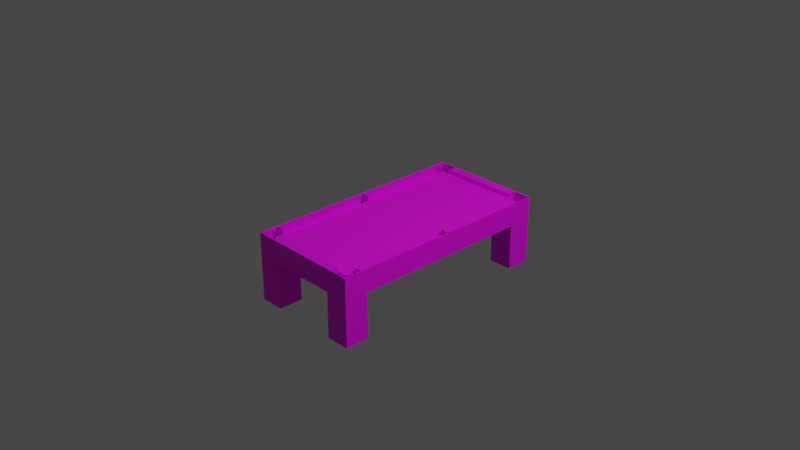 # Source: pool.blend  (saved by Blender 2.93.21; exported with 4.5.12 LTS)
import bpy
from mathutils import Matrix  # noqa: F401  (used for matrix-valued properties, if any)

bpy.ops.wm.read_factory_settings(use_empty=True)
scene = bpy.context.scene
scene.name = 'Scene'

# ---- collections
col_collection = bpy.data.collections.new('Collection'); scene.collection.children.link(col_collection)

# ---- images (referenced by path relative to the original .blend; pixels are not part of the script)
import os
ASSET_DIR = os.environ.get("B2B_ASSET_DIR", "")  # directory of the original .blend (textures are referenced by path, not embedded)
HERE = os.path.dirname(os.path.abspath(__file__))  # packed textures are extracted next to this script under _unpacked/

def load_image(name, relpath, width, height, colorspace="sRGB"):
    """Load a texture the original file referenced (path relative to the .blend, or extracted next to this script)."""
    p = next((c for c in (os.path.join(HERE, relpath), os.path.join(ASSET_DIR, relpath)) if relpath and os.path.exists(c)), "")
    if p:
        img = bpy.data.images.load(p, check_existing=True)
        img.name = name
    else:  # same state as the original file: an image datablock whose file is absent (Cycles renders it pink)
        img = bpy.data.images.new(name, width, height)
        img.source = "FILE"
        img.filepath = "//" + (relpath or name)
    img.colorspace_settings.name = colorspace
    return img
img_wood_png = load_image('wood.png', 'wood.png', 1024, 1024, 'sRGB')
img_green_png = load_image('green.png', 'green.png', 1024, 1024, 'sRGB')

# ---- materials (node trees are filled in below, after node groups)
mat_material = bpy.data.materials.new('Material')
mat_material.alpha_threshold = 0.0
mat_material.use_transparent_shadow = False
mat_material.line_color = (0.0, 0.0, 0.0, 1.0)
mat_material_002 = bpy.data.materials.new('Material.002')
mat_material_002.use_transparent_shadow = False

# ---- material node trees
mat_material.use_nodes = True; mat_material.node_tree.nodes.clear()
_N = mat_material.node_tree.nodes; _L = mat_material.node_tree.links
n0 = _N.new('ShaderNodeOutputMaterial'); n0.name = 'Material Output'; n0.location = (300, 300)
n1 = _N.new('ShaderNodeBsdfPrincipled'); n1.name = 'Principled BSDF'; n1.location = (10, 300)
n1.distribution = 'GGX'
n1.subsurface_method = 'BURLEY'
n1.inputs[2].default_value = 0.5044
n1.inputs[3].default_value = 1.45
n1.inputs[13].default_value = 0.3232
n1.inputs[27].default_value = (0.0, 0.0, 0.0, 1.0)
n1.inputs[28].default_value = 1.0
n2 = _N.new('ShaderNodeRGB'); n2.name = 'RGB'; n2.location = (-508, 278)
n2.outputs[0].default_value = (0.5, 0.1847, 0.03699, 1.0)
n3 = _N.new('ShaderNodeTexImage'); n3.name = 'Image Texture'; n3.location = (-458, -9)
n3.image = img_wood_png
_L.new(n1.outputs[0], n0.inputs[0])
_L.new(n3.outputs[0], n1.inputs[0])
n0.is_active_output = True
mat_material_002.use_nodes = True; mat_material_002.node_tree.nodes.clear()
_N = mat_material_002.node_tree.nodes; _L = mat_material_002.node_tree.links
n0 = _N.new('ShaderNodeBsdfPrincipled'); n0.name = 'Principled BSDF'; n0.location = (10, 300)
n0.distribution = 'GGX'
n0.subsurface_method = 'BURLEY'
n0.inputs[3].default_value = 1.45
n0.inputs[27].default_value = (0.0, 0.0, 0.0, 1.0)
n0.inputs[28].default_value = 1.0
n1 = _N.new('ShaderNodeOutputMaterial'); n1.name = 'Material Output'; n1.location = (300, 300)
n2 = _N.new('ShaderNodeTexImage'); n2.name = 'Image Texture'; n2.location = (-280, 279)
n2.image = img_green_png
_L.new(n0.outputs[0], n1.inputs[0])
_L.new(n2.outputs[0], n0.inputs[0])
n1.is_active_output = True

# ---- world
world_world = bpy.data.worlds.new('World'); scene.world = world_world
world_world.use_nodes = True; world_world.node_tree.nodes.clear()
_N = world_world.node_tree.nodes; _L = world_world.node_tree.links
n0 = _N.new('ShaderNodeOutputWorld'); n0.name = 'World Output'; n0.location = (300, 300)
n1 = _N.new('ShaderNodeBackground'); n1.name = 'Background'; n1.location = (10, 300)
n1.inputs[0].default_value = (0.05088, 0.05088, 0.05088, 1.0)
_L.new(n1.outputs[0], n0.inputs[0])
n0.is_active_output = True
world_world.color = (0.05088, 0.05088, 0.05088)
world_world.use_sun_shadow = False
world_world.sun_shadow_jitter_overblur = 0.0

# ---- cameras
cam_camera = bpy.data.cameras.new('Camera')
cam_camera.clip_end = 100.0
cam_camera.ortho_scale = 7.314

# ---- lights
light_light = bpy.data.lights.new('Light', 'POINT')
light_light.transmission_factor = 0.0
light_light.energy = 1000.0
light_light.shadow_soft_size = 0.1
light_light.shadow_maximum_resolution = 0.006
light_light.use_absolute_resolution = True

# ---- meshes
me_cube = bpy.data.meshes.new('Cube')
me_cube.from_pydata([(1.0, 1.0, 1.0), (1.0, 1.0, -1.0), (1.0, -1.0, 1.0), (1.0, -1.0, -1.0), (1.0, -1.0, 1.5), (1.0, 1.0, 1.5), (1.0, 0.8425, 1.5), (0.9213, -1.0, 1.0), (0.9213, -1.0, 1.5), (0.9921, 0.9843, 1.5), (1.0, -0.8425, 1.0), (1.0, -0.8425, 1.5), (0.04724, 0.8425, 1.0), (0.04724, 0.8425, 1.5), (0.04724, 1.0, 1.5), (0.04724, -0.8425, 1.0), (0.04724, -0.9088, 1.0), (0.04724, -0.9843, 1.0), (0.003082, -0.9843, 1.0), (0.04724, -0.9843, 1.5), (0.04724, -0.8425, 1.5), (1.0, -0.8425, 1.5), (0.04724, -0.8425, 1.5), (0.04724, -0.9843, 1.5), (0.04724, -0.8425, 1.5), (1.0, -0.8425, 1.5), (0.9921, 0.8425, 1.5), (1.0, 0.9843, 1.5), (0.9921, 0.8425, 1.5), (0.9213, 0.9843, 1.5), (0.9921, 0.9843, 1.5), (0.9213, 0.9843, 1.0), (0.9921, 0.9843, 1.0), (0.9921, 0.8425, 1.5), (-1.841e-08, -0.8425, 1.0), (0.8425, 0.8425, 1.0), (0.8425, 0.8425, 1.5), (0.9921, 0.8425, 1.5), (2.448e-08, 0.9843, 1.0), (0.9921, 0.8425, 1.5), (1.841e-08, 0.8425, 1.0), (0.9921, 0.8425, 1.5), (0.9213, 0.8425, 1.0), (0.9921, 0.685, 1.5), (0.9213, 0.685, 1.5), (0.9921, 0.685, 1.0), (0.9213, 0.685, 1.0), (0.8425, 0.8425, 1.5), (0.8425, 0.9843, 1.5), (0.8425, 0.8425, 1.0), (0.8425, 0.9843, 1.0), (0.9921, 0.685, 1.5), (0.9213, 0.685, 1.5), (0.9921, 0.685, 1.0), (0.9213, 0.685, 1.0), (0.9921, -0.685, 1.5), (0.9213, -0.685, 1.5), (0.9921, -0.685, 1.0), (0.9213, -0.685, 1.0), (0.9921, -0.685, 1.5), (0.9213, -0.685, 1.5), (0.9921, -0.685, 1.0), (0.9213, -0.685, 1.0), (0.9921, -0.685, 1.5), (0.9213, -0.685, 1.5), (0.9921, -0.685, 1.0), (0.9213, -0.685, 1.0), (0.9921, -0.9843, 1.5), (0.9213, -0.9843, 1.5), (0.9921, -0.9843, 1.0), (0.9213, -0.9843, 1.0), (0.9213, -0.8425, 1.0), (0.9213, -0.9843, 1.0), (0.9213, -0.9843, 1.5), (0.9213, -0.8425, 1.0), (0.8425, -0.9843, 1.0), (0.8425, -0.9843, 1.5), (0.8425, -0.8425, 1.0), (0.8425, -0.8425, 1.5), (2.187e-08, 1.0, -1.0), (2.187e-08, 1.0, 1.0), (1.709e-08, 1.0, 1.5), (2.448e-08, 0.9843, 1.5), (2.268e-08, 1.0, 1.0), (0.04724, 0.9843, 1.5), (0.04724, 1.0, 1.0), (0.04724, 0.9843, 1.0), (0.8425, 0.8425, 1.5), (0.8425, 0.9843, 1.5), (0.8425, 0.8425, 1.5), (0.8425, 0.9843, 1.5), (2.448e-08, 0.9843, 1.0), (0.04724, 0.9843, 1.0), (-1.863e-08, -1.0, 1.0), (-1.863e-08, -1.0, 1.5), (-2.142e-08, -0.9843, 1.0), (-2.142e-08, -0.9843, 1.5), (0.9921, -1.0, 1.5), (0.9921, 0.9843, 1.5), (0.8425, -0.8425, 1.5), (-2.235e-08, -1.0, 1.0), (-2.235e-08, -1.0, -1.0), (-1.841e-08, -0.8425, 1.0), (0.8425, 0.8425, 1.0), (1.0, 0.5827, -1.0), (0.5, -1.0, -1.0), (0.7874, 1.0, -1.0), (0.7874, 0.5827, -1.0), (1.0, -1.0, -1.0), (1.0, -1.0, -1.0), (0.7874, 1.0, -1.0), (1.0, 1.0, -1.0), (1.0, 0.5827, -1.0), (0.7874, 0.5827, -1.0), (1.0, -0.2087, -1.0), (0.25, -1.0, -1.0), (0.75, -1.0, -1.0), (0.3937, 1.0, -1.0), (0.7874, 0.7913, -1.0), (0.8937, 0.5827, -1.0), (0.7874, 1.0, -1.0), (1.0, 1.0, -1.0), (1.0, 0.5827, -1.0), (0.7874, 0.5827, -1.0), (1.0, 0.5827, -1.0), (1.0, -1.0, -1.0), (1.0, -1.0, -1.0), (0.7874, -1.0, -1.0), (1.0, -0.5827, -1.0), (0.7874, -0.5827, -1.0), (0.7874, -1.0, -6.0), (1.0, -1.0, -6.0), (0.7874, -0.5827, -6.0), (1.0, -0.5827, -6.0), (0.7874, 1.0, -6.0), (1.0, 1.0, -6.0), (1.0, 0.5827, -6.0), (0.7874, 0.5827, -6.0), (-1.0, 1.0, 1.0), (-1.0, 1.0, -1.0), (-1.0, -1.0, 1.0), (-1.0, -1.0, -1.0), (-1.0, -1.0, 1.5), (-1.0, 1.0, 1.5), (-1.0, 0.8425, 1.5), (-0.9213, -1.0, 1.0), (-0.9213, -1.0, 1.5), (-0.9921, 0.9843, 1.5), (-1.0, -0.8425, 1.0), (-1.0, -0.8425, 1.5), (-0.04724, 0.8425, 1.0), (-0.04724, 0.8425, 1.5), (-0.04724, 1.0, 1.5), (-0.04724, -0.8425, 1.0), (-0.04724, -0.9088, 1.0), (-0.04724, -0.9843, 1.0), (-0.003082, -0.9843, 1.0), (-0.04724, -0.9843, 1.5), (-0.04724, -0.8425, 1.5), (-1.0, -0.8425, 1.5), (-0.04724, -0.8425, 1.5), (-0.04724, -0.9843, 1.5), (-0.04724, -0.8425, 1.5), (-1.0, -0.8425, 1.5), (-0.9921, 0.8425, 1.5), (-1.0, 0.9843, 1.5), (-0.9921, 0.8425, 1.5), (-0.9213, 0.9843, 1.5), (-0.9921, 0.9843, 1.5), (-0.9213, 0.9843, 1.0), (-0.9921, 0.9843, 1.0), (-0.9921, 0.8425, 1.5), (-1.841e-08, -0.8425, 1.0), (-0.8425, 0.8425, 1.0), (-0.8425, 0.8425, 1.5), (-0.9921, 0.8425, 1.5), (1.854e-08, 0.9843, 1.0), (-0.9921, 0.8425, 1.5), (1.841e-08, 0.8425, 1.0), (-0.9921, 0.8425, 1.5), (-0.9213, 0.8425, 1.0), (-0.9921, 0.685, 1.5), (-0.9213, 0.685, 1.5), (-0.9921, 0.685, 1.0), (-0.9213, 0.685, 1.0), (-0.8425, 0.8425, 1.5), (-0.8425, 0.9843, 1.5), (-0.8425, 0.8425, 1.0), (-0.8425, 0.9843, 1.0), (-0.9921, 0.685, 1.5), (-0.9213, 0.685, 1.5), (-0.9921, 0.685, 1.0), (-0.9213, 0.685, 1.0), (-0.9921, -0.685, 1.5), (-0.9213, -0.685, 1.5), (-0.9921, -0.685, 1.0), (-0.9213, -0.685, 1.0), (-0.9921, -0.685, 1.5), (-0.9213, -0.685, 1.5), (-0.9921, -0.685, 1.0), (-0.9213, -0.685, 1.0), (-0.9921, -0.685, 1.5), (-0.9213, -0.685, 1.5), (-0.9921, -0.685, 1.0), (-0.9213, -0.685, 1.0), (-0.9921, -0.9843, 1.5), (-0.9213, -0.9843, 1.5), (-0.9921, -0.9843, 1.0), (-0.9213, -0.9843, 1.0), (-0.9213, -0.8425, 1.0), (-0.9213, -0.9843, 1.0), (-0.9213, -0.9843, 1.5), (-0.9213, -0.8425, 1.0), (-0.8425, -0.9843, 1.0), (-0.8425, -0.9843, 1.5), (-0.8425, -0.8425, 1.0), (-0.8425, -0.8425, 1.5), (2.184e-08, 1.0, -1.0), (2.184e-08, 1.0, 1.0), (2.662e-08, 1.0, 1.5), (1.854e-08, 0.9843, 1.5), (2.103e-08, 1.0, 1.0), (-0.04724, 0.9843, 1.5), (-0.04724, 1.0, 1.0), (-0.04724, 0.9843, 1.0), (-0.8425, 0.8425, 1.5), (-0.8425, 0.9843, 1.5), (-0.8425, 0.8425, 1.5), (-0.8425, 0.9843, 1.5), (1.854e-08, 0.9843, 1.0), (-0.04724, 0.9843, 1.0), (-2.508e-08, -1.0, 1.0), (-2.508e-08, -1.0, 1.5), (-2.16e-08, -0.9843, 1.0), (-2.16e-08, -0.9843, 1.5), (-0.9921, -1.0, 1.5), (-0.9921, 0.9843, 1.5), (-0.8425, -0.8425, 1.5), (-2.136e-08, -1.0, 1.0), (-2.136e-08, -1.0, -1.0), (-1.841e-08, -0.8425, 1.0), (-0.8425, 0.8425, 1.0), (-1.0, 0.5827, -1.0), (-0.5, -1.0, -1.0), (-0.7874, 1.0, -1.0), (-0.7874, 0.5827, -1.0), (-1.0, -1.0, -1.0), (-1.0, -1.0, -1.0), (-0.7874, 1.0, -1.0), (-1.0, 1.0, -1.0), (-1.0, 0.5827, -1.0), (-0.7874, 0.5827, -1.0), (-1.0, -0.2087, -1.0), (-0.25, -1.0, -1.0), (-0.75, -1.0, -1.0), (-0.3937, 1.0, -1.0), (-0.7874, 0.7913, -1.0), (-0.8937, 0.5827, -1.0), (-0.7874, 1.0, -1.0), (-1.0, 1.0, -1.0), (-1.0, 0.5827, -1.0), (-0.7874, 0.5827, -1.0), (-1.0, 0.5827, -1.0), (-1.0, -1.0, -1.0), (-1.0, -1.0, -1.0), (-0.7874, -1.0, -1.0), (-1.0, -0.5827, -1.0), (-0.7874, -0.5827, -1.0), (-0.7874, -1.0, -6.0), (-1.0, -1.0, -6.0), (-0.7874, -0.5827, -6.0), (-1.0, -0.5827, -6.0), (-0.7874, 1.0, -6.0), (-1.0, 1.0, -6.0), (-1.0, 0.5827, -6.0), (-0.7874, 0.5827, -6.0), (0.9213, -0.8425, 1.0), (0.8425, -0.8425, 1.0), (0.9213, 0.8425, 1.0), (0.9213, 0.685, 1.0), (0.04724, -0.8425, 1.0), (-1.841e-08, -0.8425, 1.0), (0.04724, 0.8425, 1.0), (1.841e-08, 0.8425, 1.0), (0.9213, -0.685, 1.0), (0.9213, -0.685, 1.0), (0.8425, 0.8425, 1.0), (0.8425, 0.8425, 1.0), (-0.9213, -0.8425, 1.0), (-0.8425, -0.8425, 1.0), (-0.9213, 0.8425, 1.0), (-0.9213, 0.685, 1.0), (-0.04724, -0.8425, 1.0), (-1.841e-08, -0.8425, 1.0), (-0.04724, 0.8425, 1.0), (1.841e-08, 0.8425, 1.0), (-0.9213, -0.685, 1.0), (-0.9213, -0.685, 1.0), (-0.8425, 0.8425, 1.0), (-0.8425, 0.8425, 1.0), (-0.9213, 0.685, -0.9997), (-0.9213, 0.8425, -0.9997), (-0.8425, 0.8425, -0.9997), (-0.9213, 0.8425, -0.9997), (0.9213, 0.8425, -0.9866), (0.8425, 0.8425, -0.9866), (0.8425, 0.9843, -0.9866), (0.9921, 0.685, -0.9866), (0.9213, 0.685, -0.9866), (0.9921, -0.685, -0.9866), (0.9213, -0.685, -0.9866), (0.9213, -0.8425, -0.9866), (0.8425, -0.9843, -0.9866), (0.8425, -0.8425, -0.9866), (-0.8425, 0.8425, -0.9866), (-0.8425, 0.9843, -0.9866), (-0.9921, 0.685, -0.9866), (-0.9213, 0.685, -0.9866), (-0.9921, -0.685, -0.9866), (-0.9213, -0.685, -0.9866), (-0.8425, -0.9843, -0.9866), (-0.8425, -0.8425, -0.9866), (0.9213, -0.8425, -0.9866), (0.8425, -0.8425, -0.9866), (0.9213, 0.8425, -0.9866), (0.9213, 0.685, -0.9866), (-0.9213, -0.685, -1.014), (-0.9213, -0.8425, -1.014), (0.04724, -0.8425, -1.014), (-1.841e-08, -0.8425, -1.014), (0.04724, 0.8425, -1.014), (1.841e-08, 0.8425, -1.014), (-0.9213, -0.8425, -1.014), (-0.8425, -0.8425, -1.014), (-0.04724, -0.8425, -1.014), (-1.841e-08, -0.8425, -1.014), (-0.04724, 0.8425, -1.014), (1.841e-08, 0.8425, -1.014), (0.9213, 0.8425, -3.001), (0.8425, 0.8425, -3.001), (0.8425, 0.9843, -3.001), (0.9921, 0.685, -3.001), (0.9213, 0.685, -3.001), (0.9921, -0.685, -3.001), (0.9213, -0.685, -3.001), (0.9213, -0.8425, -3.001), (0.8425, -0.9843, -3.001), (0.8425, -0.8425, -3.001), (-0.8425, 0.8425, -3.001), (-0.8425, 0.9843, -3.001), (-0.9921, 0.685, -3.001), (-0.9213, 0.685, -3.001), (-0.9921, -0.685, -3.001), (-0.9213, -0.685, -3.001), (-0.8425, -0.9843, -3.001), (-0.8425, -0.8425, -3.001), (0.9213, -0.8425, -3.001), (0.8425, -0.8425, -3.001), (0.9213, 0.8425, -3.001), (0.9213, 0.685, -3.001), (0.04724, 0.8425, 1.0), (0.04724, 0.9843, 1.0), (-0.04724, 0.8425, 1.0), (-0.04724, 0.9843, 1.0), (-0.04724, 0.8425, -1.014), (-0.04724, 0.8425, 1.0), (0.04724, 0.8425, -1.014), (0.04724, 0.8425, 1.0), (0.04724, 0.8425, 1.0), (0.04724, 0.9843, 1.0), (-0.04724, 0.8425, 1.0), (-0.04724, 0.9843, 1.0), (0.04724, 0.8425, -1.024), (0.04724, 0.9843, -1.024), (-0.04724, 0.8425, -1.024), (-0.04724, 0.9843, -1.024), (0.04724, -0.8425, -1.003), (0.04724, -0.9843, -1.003), (-0.04724, -0.8425, -1.003), (-0.04724, -0.9843, -1.003)], [(2, 17), (99, 20), (17, 18), (27, 6), (6, 11), (21, 11), (20, 22), (11, 25), (33, 43), (26, 33), (14, 13), (26, 37), (37, 39), (39, 41), (74, 71), (85, 86), (91, 38), (102, 34), (49, 103), (108, 109), (140, 155), (237, 158), (155, 156), (165, 144), (144, 149), (159, 149), (158, 160), (149, 163), (171, 181), (164, 171), (152, 151), (164, 175), (175, 177), (177, 179), (212, 209), (223, 224), (229, 176), (240, 172), (187, 241), (246, 247), (328, 329), (330, 331), (334, 335), (336, 337), (280, 328)], [(1, 104, 114, 3, 2, 0), (15, 17, 23, 24), (52, 51, 55, 56), (4, 2, 10, 11), (19, 20, 24, 23), (16, 17, 15), (29, 30, 32, 31), (29, 31, 50, 48), (43, 45, 53, 51), (26, 30, 9, 28), (48, 47, 49, 50), (45, 46, 54, 53), (46, 44, 52, 54), (44, 43, 51, 52), (58, 56, 60, 62), (51, 53, 57, 55), (53, 54, 58, 57), (54, 52, 56, 58), (62, 60, 64, 66), (56, 55, 59, 60), (55, 57, 61, 59), (57, 58, 62, 61), (63, 65, 69, 67), (60, 59, 63, 64), (59, 61, 65, 63), (61, 62, 66, 65), (68, 67, 69, 70), (68, 70, 72, 73), (77, 78, 76, 75), (73, 72, 75, 76), (13, 36, 35, 12), (5, 14, 85, 0), (47, 48, 88, 87), (87, 88, 90, 89), (47, 90, 84, 13), (27, 30, 29, 48, 90, 84, 98), (27, 98, 84, 14, 5), (81, 14, 84, 82), (82, 84, 92, 91), (83, 85, 14, 81), (82, 91, 83, 81), (7, 2, 4, 97, 8), (7, 8, 94, 93), (17, 19, 96, 95), (15, 24, 78, 77), (24, 78, 76, 23), (93, 94, 96, 95), (63, 65, 66, 64), (53, 43, 44, 54), (27, 4, 97, 98), (8, 97, 67, 68), (19, 23, 76, 73, 68, 8, 94, 96), (12, 86, 84, 13), (32, 30, 43, 53), (5, 0, 10, 11), (2, 3, 116, 105, 115, 101, 100), (1, 0, 80, 79, 117, 106), (150, 178, 295, 294), (79, 101, 115, 105, 116, 125, 3, 124, 122, 123, 120, 106, 117), (107, 119, 104, 112, 113), (101, 3, 116, 105, 115), (110, 113, 123, 120), (1, 106, 110, 111), (106, 118, 107, 113, 110), (104, 1, 111, 112), (120, 123, 137, 134), (111, 110, 120, 121), (113, 112, 122, 123), (112, 111, 121, 122), (109, 104, 124, 125), (3, 114, 124), (127, 126, 131, 130), (130, 131, 133, 132), (126, 128, 133, 131), (128, 129, 132, 133), (129, 127, 130, 132), (135, 134, 137, 136), (121, 120, 134, 135), (123, 122, 136, 137), (122, 121, 135, 136), (123, 120, 121, 122), (139, 242, 252, 141, 140, 138), (153, 155, 161, 162), (190, 189, 193, 194), (142, 140, 148, 149), (157, 158, 162, 161), (154, 155, 153), (167, 168, 170, 169), (167, 169, 188, 186), (181, 183, 191, 189), (164, 168, 147, 166), (186, 185, 187, 188), (183, 184, 192, 191), (184, 182, 190, 192), (182, 181, 189, 190), (196, 194, 198, 200), (189, 191, 195, 193), (191, 192, 196, 195), (192, 190, 194, 196), (200, 198, 202, 204), (194, 193, 197, 198), (193, 195, 199, 197), (195, 196, 200, 199), (201, 203, 207, 205), (198, 197, 201, 202), (197, 199, 203, 201), (199, 200, 204, 203), (206, 205, 207, 208), (206, 208, 210, 211), (215, 216, 214, 213), (211, 210, 213, 214), (151, 174, 173, 150), (143, 152, 223, 138), (185, 186, 226, 225), (225, 226, 228, 227), (185, 228, 222, 151), (165, 168, 167, 186, 228, 222, 236), (165, 236, 222, 152, 143), (219, 152, 222, 220), (220, 222, 230, 229), (221, 223, 152, 219), (220, 229, 221, 219), (145, 140, 142, 235, 146), (145, 146, 232, 231), (155, 157, 234, 233), (153, 162, 216, 215), (162, 216, 214, 161), (231, 232, 234, 233), (201, 203, 204, 202), (191, 181, 182, 192), (165, 142, 235, 236), (146, 235, 205, 206), (157, 161, 214, 211, 206, 146, 232, 234), (150, 224, 222, 151), (170, 168, 181, 191), (143, 138, 148, 149), (140, 141, 254, 243, 253, 239, 238), (139, 138, 218, 217, 255, 244), (35, 49, 287, 286), (217, 239, 253, 243, 254, 263, 141, 262, 260, 261, 258, 244, 255), (245, 257, 242, 250, 251), (239, 141, 254, 243, 253), (248, 251, 261, 258), (139, 244, 248, 249), (244, 256, 245, 251, 248), (242, 139, 249, 250), (258, 261, 275, 272), (249, 248, 258, 259), (251, 250, 260, 261), (250, 249, 259, 260), (247, 242, 262, 263), (141, 252, 262), (265, 264, 269, 268), (268, 269, 271, 270), (264, 266, 271, 269), (266, 267, 270, 271), (267, 265, 268, 270), (273, 272, 275, 274), (259, 258, 272, 273), (261, 260, 274, 275), (260, 259, 273, 274), (261, 258, 259, 260), (153, 215, 289, 292), (54, 42, 278, 279), (34, 15, 280, 281), (49, 12, 282, 287), (196, 204, 297, 296), (12, 40, 283, 282), (15, 77, 277, 280), (58, 66, 285, 284), (212, 196, 296, 288), (204, 192, 291, 297), (74, 58, 284, 276), (215, 212, 288, 289), (180, 173, 298, 290), (66, 54, 279, 285), (173, 187, 299, 298), (77, 74, 276, 277), (42, 35, 286, 278), (192, 180, 290, 291), (187, 150, 294, 299), (172, 153, 292, 293), (291, 290, 301, 300), (187, 180, 303, 302), (49, 42, 304, 305), (74, 66, 310, 311), (77, 75, 312, 313), (215, 213, 320, 321), (277, 276, 322, 323), (53, 54, 308, 307), (66, 65, 309, 310), (50, 49, 305, 306), (191, 192, 317, 316), (279, 278, 324, 325), (204, 203, 318, 319), (188, 187, 314, 315), (212, 204, 326, 327), (313, 312, 346, 347), (153, 155, 379, 378), (315, 314, 348, 349), (316, 317, 351, 350), (305, 304, 338, 339), (282, 330, 366, 367), (319, 318, 352, 353), (311, 310, 344, 345), (321, 320, 354, 355), (15, 17, 377, 376), (306, 305, 339, 340), (323, 322, 356, 357), (307, 308, 342, 341), (289, 288, 332, 333), (325, 324, 358, 359), (310, 309, 343, 344), (365, 367, 366, 364), (86, 12, 360, 361), (224, 150, 362, 363), (336, 294, 365, 364), (294, 282, 367, 365), (330, 336, 364, 366), (363, 362, 370, 371), (361, 360, 368, 369), (371, 370, 374, 375), (369, 368, 372, 373), (292, 15, 376, 334)])
_uv = me_cube.uv_layers.new(name='UVMap')
_uv.uv.foreach_set('vector', [0.6667, 0.0, 0.6667, 0.1391, 0.6667, 0.4029, 0.6667, 0.6667, 0.0, 0.6667, 0.0, 0.0, 0.9213, 0.5236, 0.992, 0.5236, 0.0, 0.0, 0.0, 0.0, 5.96e-08, 0.0, 0.03571, 0.0, 0.03571, 0.6905, 0.0, 0.6905, 0.4312, 0.923, 0.4312, 0.8512, 0.4539, 0.8512, 0.4539, 0.923, 0.0, 0.0, 0.0, 0.0, 0.0, 0.0, 0.0, 0.0, 0.9544, 0.5236, 0.992, 0.5236, 0.9213, 0.5236, 0.1234, 0.8333, 0.09974, 0.8333, 0.09974, 0.6667, 0.1234, 0.6667, 0.1234, 0.8333, 0.1234, 0.6667, 0.1496, 0.6667, 0.1496, 0.8333, 0.0, 0.0, 0.0, 0.0, 0.0, 0.0, 0.0, 0.0, 0.0, 0.0, 0.0, 0.0, 0.0, 0.0, 0.0, 0.0, 0.9796, 0.6223, 0.9593, 0.6223, 0.9593, 0.5504, 0.9796, 0.5504, 0.0, 0.0, 0.0, 0.0, 0.0, 0.0, 0.0, 0.0, 0.0, 0.0, 0.0, 0.0, 0.0, 0.0, 0.0, 0.0, 0.0, 0.0, 0.0, 0.0, 0.0, 0.0, 0.0, 0.0, 0.0, 0.0, 0.0, 0.0, 0.0, 0.0, 0.0, 0.0, 0.3594, 0.7187, 0.4312, 0.7187, 0.4312, 0.9157, 0.3594, 0.9157, 0.0, 0.0, 0.0, 0.0, 0.0, 0.0, 0.0, 0.0, 0.2011, 0.551, 0.0, 0.551, 0.0, 0.0, 0.2011, 0.0, 0.0, 0.0, 0.0, 0.0, 0.0, 0.0, 0.0, 0.0, 0.0, 0.0, 0.0, 0.0, 0.0, 0.0, 0.0, 0.0, 0.0, 0.0, 0.0, 0.0, 0.0, 0.0, 0.0, 0.0, 0.0, 0.0, 0.0, 0.0, 0.0, 0.0, 0.0, 0.0, 0.0, 0.8333, 0.0, 0.6667, 0.09974, 0.6667, 0.09974, 0.8333, 0.0, 0.0, 0.0, 0.0, 0.0, 0.0, 0.0, 0.0, 0.0, 0.0, 0.0, 0.0, 0.0, 0.0, 0.0, 0.0, 0.0, 0.0, 0.0, 0.0, 0.0, 0.0, 0.0, 0.0, 0.1496, 0.8333, 0.126, 0.8333, 0.126, 0.6667, 0.1496, 0.6667, 0.0, 0.0, 0.0, 0.0, 0.0, 0.0, 0.0, 0.0, 0.9593, 0.5504, 0.9593, 0.6223, 0.9389, 0.6223, 0.9389, 0.5504, 0.09974, 0.8333, 0.09974, 0.6667, 0.126, 0.6667, 0.126, 0.8333, 0.867, 0.9247, 0.867, 0.8104, 0.9389, 0.8104, 0.9389, 0.9247, 0.8, 0.4, 0.8, 0.0189, 1.0, 0.0189, 1.0, 0.4, 0.0, 0.0, 0.0, 0.0, 0.0, 0.0, 0.0, 0.0, 0.0, 0.0, 0.0, 0.0, 0.0, 0.0, 0.0, 0.0, 0.1488, 0.8347, 5.96e-08, 0.8347, 0.0, 1.863e-08, 0.1488, 0.0, 0.0, 0.0, 0.0, 0.0, 0.0, 0.0, 0.0, 0.0, 0.0, 0.0, 0.0, 0.0, 0.0, 0.0, 0.1488, 1.0, 0.1488, 0.9917, 0.1488, 7.451e-09, 0.1653, 0.0, 0.1653, 1.0, 0.2875, 0.8625, 0.2807, 0.8625, 0.2807, 0.8602, 0.2875, 0.8602, 0.8438, 0.8625, 0.837, 0.8625, 0.837, 0.7906, 0.8438, 0.7906, 1.0, 1.733e-08, 1.0, 0.0189, 0.8, 0.0189, 0.8, 0.0, 0.0, 0.0, 0.0, 0.0, 0.0, 0.0, 0.0, 0.0, 0.9389, 0.3973, 0.9389, 0.4086, 0.867, 0.4086, 0.867, 0.4075, 0.867, 0.3973, 0.9389, 0.3973, 0.867, 0.3973, 0.867, 0.2649, 0.9389, 0.2649, 0.6244, 0.4085, 0.6244, 0.5575, 0.6103, 0.5575, 0.6103, 0.4085, 0.9213, 0.5236, 0.0, 0.0, 0.0, 0.0, 0.0, 0.0, 0.9185, 0.1256, 0.9185, 0.01132, 0.9389, 0.01132, 0.9389, 0.1256, 0.0, 0.0, 0.0, 0.0, 0.0, 0.0, 0.0, 0.0, 0.1698, 0.9344, 0.1698, 0.8625, 0.18, 0.8625, 0.18, 0.9344, 0.2296, 0.7989, 0.2296, 1.0, 0.2011, 1.0, 0.2011, 0.7989, 0.03968, 0.0, 0.03968, 1.0, 0.03571, 1.0, 0.03571, 0.0, 0.4675, 0.7187, 0.4675, 0.7289, 0.4652, 0.7289, 0.4652, 0.7187, 0.9389, 0.1256, 0.9389, 0.1256, 0.9389, 0.01132, 0.9389, 0.0, 0.9389, 0.0, 0.9411, 0.0, 0.9411, 0.1324, 0.9389, 0.1324, 0.1868, 0.0, 0.2568, 0.0, 0.2568, 0.2471, 0.1868, 0.2471, 0.09974, 0.6667, 0.09974, 0.8333, 0.0, 0.8333, 0.0, 0.6667, 0.8466, 0.0, 0.9185, 0.0, 0.9185, 0.2649, 0.8466, 0.2649, 0.0, 0.5962, 5.96e-08, 0.0, 0.07453, 0.0, 0.1491, 0.0, 0.2236, 0.0, 0.2981, 0.0, 0.2981, 0.5962, 0.4, 0.0, 0.4, 0.8, 0.0, 0.8, 6.994e-08, 0.0, 0.1575, 0.0, 0.315, 0.0, 0.0, 0.0, 0.0, 0.0, 0.0, 0.0, 0.0, 0.0, 0.4675, 0.2875, 0.4675, 0.0, 0.5034, 0.0, 0.5393, 0.0, 0.5753, 0.0, 0.6112, 0.0, 0.6112, 0.0, 0.6112, 0.2275, 0.6112, 0.2275, 0.5806, 0.2275, 0.5806, 0.2875, 0.5806, 0.2875, 0.5241, 0.2875, 0.375, 0.625, 0.375, 0.625, 0.375, 0.625, 0.375, 0.625, 0.375, 0.625, 0.2875, 0.575, 0.2875, 0.575, 0.2875, 0.575, 0.2875, 0.575, 0.2875, 0.575, 0.375, 0.5, 0.375, 0.625, 0.375, 0.625, 0.375, 0.5, 0.375, 0.5, 0.375, 0.5, 0.375, 0.5, 0.375, 0.5, 0.375, 0.5, 0.375, 0.5625, 0.375, 0.625, 0.375, 0.625, 0.375, 0.5, 0.375, 0.625, 0.375, 0.5, 0.375, 0.5, 0.375, 0.625, 0.375, 0.5, 0.375, 0.625, 0.375, 0.625, 0.375, 0.5, 0.375, 0.5, 0.375, 0.5, 0.375, 0.5, 0.375, 0.5, 0.375, 0.625, 0.375, 0.625, 0.375, 0.625, 0.375, 0.625, 0.375, 0.625, 0.375, 0.5, 0.375, 0.5, 0.375, 0.625, 0.0, 0.0, 0.0, 0.0, 0.0, 0.0, 0.0, 0.0, 0.0, 0.0, 0.375, 0.6875, 0.0, 0.0, 0.7855, 0.7187, 0.755, 0.7187, 0.755, 0.0, 0.7855, 0.0, 0.2945, 0.08346, 0.252, 0.08346, 0.252, 0.0, 0.2945, 0.0, 0.4675, 0.7187, 0.4075, 0.7187, 0.4075, 0.0, 0.4675, 0.0, 0.252, 1.0, 0.2094, 1.0, 0.2094, 0.0, 0.252, 0.0, 0.1669, 1.0, 0.08346, 1.0, 0.08346, 0.0, 0.1669, 0.0, 0.375, 0.5, 0.375, 0.5, 0.375, 0.625, 0.375, 0.625, 0.04252, 1.0, 0.0, 1.0, 1.192e-07, 0.0, 0.04252, 0.0, 0.8161, 0.7187, 0.7855, 0.7187, 0.7855, 0.0, 0.8161, 0.0, 0.3475, 0.7187, 0.2875, 0.7187, 0.2875, 0.0, 0.3475, 0.0, 0.375, 0.625, 0.375, 0.5, 0.375, 0.5, 0.375, 0.625, 1.192e-07, 0.0, 0.1293, 0.0, 0.3744, 0.0, 0.6195, 0.0, 0.6195, 0.6195, 0.0, 0.6195, 0.129, 0.8625, 0.1494, 0.8625, 0.1494, 0.9344, 0.129, 0.9344, 0.5962, 0.0, 0.6174, 0.0, 0.6174, 0.4085, 0.5962, 0.4085, 0.8, 0.937, 0.8, 0.737, 0.863, 0.737, 0.863, 0.937, 0.0, 0.0, 0.0, 0.0, 0.0, 0.0, 0.0, 0.0, 0.9544, 0.5236, 0.992, 0.5236, 0.9213, 0.5236, 0.09621, 0.9344, 0.08602, 0.9344, 0.08602, 0.8625, 0.09621, 0.8625, 0.09621, 0.9344, 0.09621, 0.8625, 0.1075, 0.8625, 0.1075, 0.9344, 0.0, 0.0, 0.0, 0.0, 0.0, 0.0, 0.0, 0.0, 0.0, 0.0, 0.0, 0.0, 0.0, 0.0, 0.0, 0.0, 0.057, 1.0, 0.0, 1.0, 0.0, 0.7989, 0.057, 0.7989, 0.0, 0.0, 0.0, 0.0, 0.0, 0.0, 0.0, 0.0, 0.0, 0.0, 0.0, 0.0, 0.0, 0.0, 0.0, 0.0, 0.0, 0.0, 0.0, 0.0, 0.0, 0.0, 0.0, 0.0, 0.0, 0.0, 0.0, 0.0, 0.0, 0.0, 0.0, 0.0, 0.0, 0.0, 0.0, 0.0, 0.0, 0.0, 0.0, 0.0, 0.0, 0.0, 0.0, 0.0, 0.0, 0.0, 0.0, 0.0, 0.3594, 0.9157, 0.2875, 0.9157, 0.2875, 0.7187, 0.3594, 0.7187, 0.0, 0.0, 0.0, 0.0, 0.0, 0.0, 0.0, 0.0, 0.0, 0.0, 0.0, 0.0, 0.0, 0.0, 0.0, 0.0, 0.0, 0.0, 0.0, 0.0, 0.0, 0.0, 0.0, 0.0, 0.0, 0.0, 0.0, 0.0, 0.0, 0.0, 0.0, 0.0, 0.0, 0.7744, 0.0, 0.6195, 0.09268, 0.6195, 0.09268, 0.7744, 0.0, 0.0, 0.0, 0.0, 0.0, 0.0, 0.0, 0.0, 0.0, 0.0, 0.0, 0.0, 0.0, 0.0, 0.0, 0.0, 0.0, 0.0, 0.0, 0.0, 0.0, 0.0, 0.0, 0.0, 0.139, 0.7744, 0.1171, 0.7744, 0.1171, 0.6195, 0.139, 0.6195, 0.0, 0.0, 0.0, 0.0, 0.0, 0.0, 0.0, 0.0, 0.057, 0.7989, 0.057, 1.0, 0.0, 1.0, 0.0, 0.7989, 0.09268, 0.7744, 0.09268, 0.6195, 0.1171, 0.6195, 0.1171, 0.7744, 0.867, 0.8104, 0.867, 0.6961, 0.9389, 0.6961, 0.9389, 0.8104, 0.8, 0.8, 0.8, 0.4189, 1.0, 0.4189, 1.0, 0.8, 0.0, 0.0, 0.0, 0.0, 0.0, 0.0, 0.0, 0.0, 0.0, 0.0, 0.0, 0.0, 0.0, 0.0, 0.0, 0.0, 0.9185, 0.1324, 0.9389, 0.1324, 0.9389, 0.2467, 0.9185, 0.2467, 0.0, 0.0, 0.0, 0.0, 0.0, 0.0, 0.0, 0.0, 0.0, 0.0, 0.0, 0.0, 0.0, 0.0, 0.6112, 0.8602, 0.6123, 0.8602, 0.7482, 0.8602, 0.7482, 0.8625, 0.6112, 0.8625, 0.755, 0.8625, 0.7482, 0.8625, 0.7482, 0.8602, 0.755, 0.8602, 0.8438, 0.7906, 0.837, 0.7906, 0.837, 0.7187, 0.8438, 0.7187, 1.0, 0.4, 1.0, 0.4189, 0.8, 0.4189, 0.8, 0.4, 0.0, 0.0, 0.0, 0.0, 0.0, 0.0, 0.0, 0.0, 0.8268, 0.8512, 0.8268, 0.8625, 0.755, 0.8625, 0.755, 0.8613, 0.755, 0.8512, 0.8268, 0.8512, 0.755, 0.8512, 0.755, 0.7187, 0.8268, 0.7187, 0.6103, 0.4085, 0.6103, 0.5575, 0.5962, 0.5575, 0.5962, 0.4085, 0.9213, 0.5236, 0.0, 0.0, 0.0, 0.0, 0.0, 0.0, 0.4312, 0.8444, 0.4312, 0.7301, 0.4516, 0.7301, 0.4516, 0.8444, 0.0, 0.0, 0.0, 0.0, 0.0, 0.0, 0.0, 0.0, 0.9615, 0.9797, 0.9615, 0.9079, 0.9717, 0.9079, 0.9717, 0.9797, 0.0285, 0.7989, 0.0285, 1.0, 0.0, 1.0, 0.0, 0.7989, 0.6268, 0.4085, 0.6268, 1.0, 0.6244, 1.0, 0.6244, 0.4085, 0.4675, 0.7289, 0.4675, 0.7391, 0.4652, 0.7391, 0.4652, 0.7289, 0.4516, 0.8444, 0.4516, 0.8444, 0.4516, 0.7301, 0.4516, 0.7187, 0.4516, 0.7187, 0.4539, 0.7187, 0.4539, 0.8512, 0.4516, 0.8512, 0.1494, 0.8625, 0.1698, 0.8625, 0.1698, 0.9344, 0.1494, 0.9344, 0.08602, 0.8625, 0.08602, 0.9344, 0.04301, 0.9344, 0.04301, 0.8625, 0.8, 0.0, 1.0, 0.0, 1.0, 0.737, 0.8, 0.737, 0.2981, 0.5962, 0.2981, 0.0, 0.3727, 0.0, 0.4472, 0.0, 0.5217, 0.0, 0.5962, 0.0, 0.5962, 0.5962, 0.8, 0.0, 0.8, 0.8, 0.4, 0.8, 0.4, 0.0, 0.5575, 0.0, 0.715, 0.0, 0.0, 0.0, 0.0, 0.0, 0.0, 0.0, 0.0, 0.0, 6.357e-09, 0.8625, 0.0, 0.575, 0.03594, 0.575, 0.07187, 0.575, 0.1078, 0.575, 0.1437, 0.575, 0.1437, 0.575, 0.1437, 0.8025, 0.1437, 0.8025, 0.1132, 0.8025, 0.1132, 0.8625, 0.1132, 0.8625, 0.05659, 0.8625, 0.375, 0.625, 0.375, 0.625, 0.375, 0.625, 0.375, 0.625, 0.375, 0.625, 0.375, 0.75, 0.375, 0.75, 0.375, 0.75, 0.375, 0.75, 0.375, 0.75, 0.375, 0.5, 0.375, 0.625, 0.375, 0.625, 0.375, 0.5, 0.375, 0.5, 0.375, 0.5, 0.375, 0.5, 0.375, 0.5, 0.375, 0.5, 0.375, 0.5625, 0.375, 0.625, 0.375, 0.625, 0.375, 0.5, 0.375, 0.625, 0.375, 0.5, 0.375, 0.5, 0.375, 0.625, 0.375, 0.5, 0.375, 0.625, 0.375, 0.625, 0.375, 0.5, 0.375, 0.5, 0.375, 0.5, 0.375, 0.5, 0.375, 0.5, 0.375, 0.625, 0.375, 0.625, 0.375, 0.625, 0.375, 0.625, 0.375, 0.625, 0.375, 0.5, 0.375, 0.5, 0.375, 0.625, 0.0, 0.0, 0.0, 0.0, 0.0, 0.0, 0.0, 0.0, 0.0, 0.0, 0.375, 0.6875, 0.0, 0.0, 0.8466, 0.7187, 0.8161, 0.7187, 0.8161, 0.0, 0.8466, 0.0, 0.5094, 1.0, 1.192e-07, 1.0, 0.0, 0.0, 0.5094, 0.0, 0.08346, 1.0, 0.0, 1.0, 1.192e-07, 0.0, 0.08346, 0.0, 0.04252, 1.0, 0.0, 1.0, 1.192e-07, 0.0, 0.04252, 0.0, 0.4075, 0.7187, 0.3475, 0.7187, 0.3475, 0.0, 0.4075, 0.0, 0.375, 0.5, 0.375, 0.5, 0.375, 0.625, 0.375, 0.625, 0.04252, 1.0, 0.0, 1.0, 1.192e-07, 0.0, 0.04252, 0.0, 0.04252, 1.0, 0.0, 1.0, 5.96e-08, 0.0, 0.04252, 0.0, 0.375, 0.625, 0.375, 0.5, 0.375, 0.5, 0.375, 0.625, 0.8976, 0.6361, 0.8976, 0.6961, 0.867, 0.6961, 0.867, 0.6361, 0.9213, 0.5236, 0.0, 0.0, 0.0, 0.0, 0.9213, 0.5236, 0.0, 0.0, 0.0, 0.0, 0.0, 0.0, 0.0, 0.0, 0.0, 0.0, 0.0, 0.0, 0.0, 0.0, 0.0, 0.0, 0.0, 0.0, 0.0, 0.0, 0.0, 0.0, 0.0, 0.0, 0.0, 0.0, 0.0, 0.0, 0.0, 0.0, 0.0, 0.0, 0.0, 0.0, 0.0, 0.0, 0.0, 0.0, 0.0, 0.0, 0.9213, 0.5236, 0.0, 0.0, 0.0, 0.0, 0.9213, 0.5236, 0.0, 0.0, 0.0, 0.0, 0.0, 0.0, 0.0, 0.0, 0.0, 0.0, 0.0, 0.0, 0.0, 0.0, 0.0, 0.0, 0.0, 0.0, 0.0, 0.0, 0.0, 0.0, 0.0, 0.0, 0.0, 0.0, 0.0, 0.0, 0.0, 0.0, 0.0, 0.0, 0.0, 0.0, 0.0, 0.0, 0.0, 0.0, 0.0, 0.0, 0.0, 0.0, 0.0, 0.0, 0.0, 0.0, 0.0, 0.0, 0.0, 0.0, 0.0, 0.0, 0.0, 0.0, 0.0, 0.0, 0.0, 0.0, 0.0, 0.0, 0.0, 0.0, 0.0, 0.0, 0.0, 0.0, 0.0, 0.0, 0.0, 0.0, 0.0, 0.0, 0.0, 0.0, 0.0, 0.0, 0.0, 0.0, 0.0, 0.0, 0.0, 0.0, 0.0, 0.0, 0.0, 0.0, 0.0, 0.0, 0.0, 0.0, 0.0, 0.0, 0.0, 0.0, 0.0, 0.0, 0.0, 0.0, 0.0, 0.0, 0.0, 0.0, 0.0, 0.0, 0.9202, 0.6961, 0.8976, 0.6961, 0.8976, 0.4086, 0.9202, 0.4086, 0.9315, 0.6961, 0.9202, 0.6961, 0.9202, 0.4086, 0.9315, 0.4086, 0.983, 0.9079, 0.9717, 0.9079, 0.9717, 0.6223, 0.983, 0.6223, 0.9293, 0.0, 0.978, 0.0, 0.978, 0.6154, 0.9293, 0.6154, 0.9593, 0.5504, 0.9389, 0.5504, 0.9389, 0.2649, 0.9593, 0.2649, 0.057, 0.7989, 0.0, 0.7989, 5.96e-08, 0.0, 0.057, 0.0, 0.9909, 0.5504, 0.9796, 0.5504, 0.9796, 0.2649, 0.9909, 0.2649, 0.2296, 0.7989, 0.2011, 0.7989, 0.2011, 0.0, 0.2296, 0.0, 1.0, 0.6154, 0.978, 0.6154, 0.978, 0.0, 1.0, 0.0, 0.9796, 0.5504, 0.9593, 0.5504, 0.9593, 0.2649, 0.9796, 0.2649, 0.0285, 0.7989, 0.0, 0.7989, 5.96e-08, 0.0, 0.0285, 0.0, 0.07927, 1.0, 0.0, 1.0, 5.96e-08, 0.0, 0.07927, 5.96e-08, 0.9717, 0.9079, 0.9615, 0.9079, 0.9615, 0.6223, 0.9717, 0.6223, 0.057, 0.7989, 0.0, 0.7989, 5.96e-08, 0.0, 0.057, 0.0, 0.9389, 0.6223, 0.9615, 0.6223, 0.9615, 0.9119, 0.9389, 0.9119, 0.0, 0.0, 0.0, 0.0, 0.0, 0.0, 0.0, 0.0, 0.129, 0.8625, 0.1494, 0.8625, 0.1494, 0.8625, 0.129, 0.8625, 0.867, 0.5544, 0.8466, 0.5544, 0.8466, 0.2649, 0.867, 0.2649, 0.0, 0.0, 0.0, 0.0, 0.0, 0.0, 0.0, 0.0, 0.0, 0.0, 0.0, 0.0, 0.0, 0.0, 0.0, 0.0, 0.0, 0.0, 0.0, 0.0, 0.0, 0.0, 0.0, 0.0, 0.0, 0.0, 0.0, 0.0, 0.0, 0.0, 0.0, 0.0, 0.0, 0.0, 0.0, 0.0, 0.0, 0.0, 0.0, 0.0, 0.0, 0.0, 0.0, 0.0, 0.0, 0.0, 0.0, 0.0, 0.9213, 0.5236, 0.992, 0.5236, 0.992, 0.5236, 0.9213, 0.5236, 0.0, 0.0, 0.0, 0.0, 0.0, 0.0, 0.0, 0.0, 0.0, 0.0, 0.0, 0.0, 0.0, 0.0, 0.0, 0.0, 0.0, 0.0, 0.0, 0.0, 0.0, 0.0, 0.0, 0.0, 0.08866, 0.8101, 0.057, 0.8101, 0.057, 0.0, 0.08866, 0.0, 0.0, 0.0, 0.0, 0.0, 0.0, 0.0, 0.0, 0.0, 0.0, 0.0, 0.0, 0.0, 0.0, 0.0, 0.0, 0.0, 0.1401, 0.0, 0.1868, 0.0, 0.1868, 0.9955, 0.1401, 0.9955, 0.0, 0.0, 0.0, 0.0, 0.0, 0.0, 0.0, 0.0, 0.1698, 0.8625, 0.1494, 0.8625, 0.1494, 0.8625, 0.1698, 0.8625, 0.0, 0.0, 0.0, 0.0, 0.0, 0.0, 0.0, 0.0, 0.0, 0.0, 0.0, 0.0, 0.0, 0.0, 0.0, 0.0, 0.0, 0.0, 0.0, 0.0, 0.0, 0.0, 0.0, 0.0, 0.1698, 0.8625, 0.1494, 0.8625, 0.1494, 0.8625, 0.1698, 0.8625, 0.0, 0.0, 0.0, 0.0, 0.0, 0.0, 0.0, 0.0, 0.07004, 1.0, 0.0, 1.0, 5.96e-08, 0.0, 0.07004, 0.0, 0.1401, 1.0, 0.07004, 1.0, 0.07004, 0.0, 0.1401, 0.0, 0.0, 0.0, 0.9213, 0.5236, 0.9213, 0.5236, 0.0, 0.0])
me_cube.materials.append(mat_material)
me_cube.materials.append(None)
me_cube.materials.append(None)
me_cube.use_remesh_preserve_volume = False
me_cube.use_remesh_preserve_attributes = False
me_cube.use_mirror_vertex_groups = False
me_cube.update()
me_cube.normals_split_custom_set([tuple(v) for v in zip(*[iter([-1.0, 0.0, 0.0, -1.0, 0.0, 0.0, -1.0, 0.0, 0.0, -1.0, 0.0, 0.0, -1.0, 0.0, 0.0, -1.0, 0.0, 0.0, -1.0, 0.0, 0.0, -1.0, 0.0, 0.0, -1.0, 0.0, 0.0, -1.0, 0.0, 0.0, 0.0, 0.0, -1.0, 0.0, 0.0, -1.0, 0.0, 0.0, -1.0, 0.0, 0.0, -1.0, 1.0, 0.0, 0.0, 1.0, 0.0, 0.0, 1.0, 0.0, 0.0, 1.0, 0.0, 0.0, 0.0, 0.0, 1.0, 0.0, 0.0, 1.0, 0.0, 0.0, 1.0, 0.0, 0.0, 1.0, 0.0, 0.0, 1.0, 0.0, 0.0, 1.0, 0.0, 0.0, 1.0, -8.411e-07, 1.0, 0.0, -8.411e-07, 1.0, 0.0, -8.411e-07, 1.0, 0.0, -8.411e-07, 1.0, 0.0, 7.57e-07, 1.0, 0.0, 7.57e-07, 1.0, 0.0, 7.57e-07, 1.0, 0.0, 7.57e-07, 1.0, 0.0, 0.0, 0.0, 0.0, 0.0, 0.0, 0.0, 0.0, 0.0, 0.0, 0.0, 0.0, 0.0, 0.0, 0.0, 1.0, 0.0, 0.0, 1.0, 0.0, 0.0, 1.0, 0.0, 0.0, 1.0, 1.0, 0.0, 0.0, 1.0, 0.0, 0.0, 1.0, 0.0, 0.0, 1.0, 0.0, 0.0, 0.0, 0.0, 1.0, 0.0, 0.0, 1.0, 0.0, 0.0, 1.0, 0.0, 0.0, 1.0, 0.0, 0.0, 0.0, 0.0, 0.0, 0.0, 0.0, 0.0, 0.0, 0.0, 0.0, 0.0, 0.0, 0.0, 1.0, 0.0, 0.0, 1.0, 0.0, 0.0, 1.0, 0.0, 0.0, 1.0, 0.0, 0.0, 0.0, 0.0, 0.0, 0.0, 0.0, 0.0, 0.0, 0.0, 0.0, 0.0, -1.0, 0.0, 0.0, -1.0, 0.0, 0.0, -1.0, 0.0, 0.0, -1.0, 0.0, 0.0, 0.0, 0.0, 1.0, 0.0, 0.0, 1.0, 0.0, 0.0, 1.0, 0.0, 0.0, 1.0, 1.0, 0.0, 0.0, 1.0, 0.0, 0.0, 1.0, 0.0, 0.0, 1.0, 0.0, 0.0, 0.0, 0.0, 0.0, 0.0, 0.0, 0.0, 0.0, 0.0, 0.0, 0.0, 0.0, 0.0, 0.0, 0.0, 1.0, 0.0, 0.0, 1.0, 0.0, 0.0, 1.0, 0.0, 0.0, 1.0, 0.0, 0.0, 0.0, 0.0, 0.0, 0.0, 0.0, 0.0, 0.0, 0.0, 0.0, 0.0, 0.0, 0.0, 1.0, 0.0, 0.0, 1.0, 0.0, 0.0, 1.0, 0.0, 0.0, 1.0, -1.0, 0.0, 0.0, -1.0, 0.0, 0.0, -1.0, 0.0, 0.0, -1.0, 0.0, 0.0, 0.0, 0.0, 1.0, 0.0, 0.0, 1.0, 0.0, 0.0, 1.0, 0.0, 0.0, 1.0, 0.0, 0.0, 0.0, 0.0, 0.0, 0.0, 0.0, 0.0, 0.0, 0.0, 0.0, 0.0, 0.0, 0.0, 1.0, 0.0, 0.0, 1.0, 0.0, 0.0, 1.0, 0.0, 0.0, 1.0, 0.0, 1.0, 0.0, 0.0, 1.0, 0.0, 0.0, 1.0, 0.0, 0.0, 1.0, 0.0, 0.0, 0.0, 0.0, 0.0, 0.0, 0.0, 0.0, 0.0, 0.0, 0.0, 0.0, 0.0, 1.0, 0.0, 0.0, 1.0, 0.0, 0.0, 1.0, 0.0, 0.0, 1.0, 0.0, 0.0, 1.514e-06, 1.0, 0.0, 1.514e-06, 1.0, 0.0, 1.514e-06, 1.0, 0.0, 1.514e-06, 1.0, 0.0, -7.495e-08, 1.0, 0.0, -7.495e-08, 1.0, 0.0, -7.495e-08, 1.0, 0.0, -7.495e-08, 1.0, 0.0, 6.256e-08, -1.0, 0.0, 6.256e-08, -1.0, 0.0, 6.256e-08, -1.0, 0.0, 6.256e-08, -1.0, 0.0, 0.0, 0.0, 1.0, 0.0, 0.0, 1.0, 0.0, 0.0, 1.0, 0.0, 0.0, 1.0, 0.0, 0.0, 1.0, 0.0, 0.0, 1.0, 0.0, 0.0, 1.0, 0.0, 0.0, 1.0, 0.0, 0.0, 1.0, 0.0, 0.0, 1.0, 0.0, 0.0, 1.0, 0.0, 0.0, 1.0, 0.0, 0.0, 1.0, 0.0, 0.0, 1.0, 0.0, 0.0, 1.0, 0.0, 0.0, 1.0, 0.0, 0.0, 1.0, 0.0, 0.0, 1.0, 0.0, 0.0, 1.0, 0.0, 0.0, -1.0, 0.0, 0.0, -1.0, 0.0, 0.0, -1.0, 0.0, 0.0, -1.0, 0.0, 0.0, -1.0, 0.0, 0.0, -1.0, 0.0, 0.0, -1.0, 0.0, 0.0, -1.0, 0.0, 0.0, -1.0, 0.0, 1.0, 0.0, 0.0, 1.0, 0.0, 0.0, 1.0, 0.0, 0.0, 1.0, 0.0, 0.0, -1.0, 0.0, 0.0, -1.0, 0.0, 0.0, -1.0, 0.0, 0.0, -1.0, 0.0, 1.0, 2.92e-07, 5.588e-09, 1.0, 2.92e-07, 5.588e-09, 1.0, 2.92e-07, 5.588e-09, 1.0, 2.92e-07, 5.588e-09, 0.0, -1.0, 0.0, 0.0, -1.0, 0.0, 0.0, -1.0, 0.0, 0.0, -1.0, 0.0, 0.0, -1.0, 0.0, 0.0, -1.0, 0.0, 0.0, -1.0, 0.0, 0.0, -1.0, 0.0, 0.0, -1.0, 0.0, -1.262e-06, -1.0, 0.0, -1.262e-06, -1.0, 0.0, -1.262e-06, -1.0, 0.0, -1.262e-06, -1.0, 0.0, -7.495e-08, 1.0, 0.0, -7.495e-08, 1.0, 0.0, -7.495e-08, 1.0, 0.0, -7.495e-08, 1.0, 0.0, 0.0, 0.0, -1.0, 0.0, 0.0, -1.0, 0.0, 0.0, -1.0, 0.0, 0.0, -1.0, -1.0, -1.774e-07, 0.0, -1.0, -1.774e-07, 0.0, -1.0, -1.774e-07, 0.0, -1.0, -1.774e-07, 0.0, 0.0, 1.0, 0.0, 0.0, 1.0, 0.0, 0.0, 1.0, 0.0, 0.0, 1.0, 0.0, 0.0, -1.0, 0.0, 0.0, -1.0, 0.0, 0.0, -1.0, 0.0, 0.0, -1.0, 0.0, 0.0, 0.0, -1.0, 0.0, 0.0, -1.0, 0.0, 0.0, -1.0, 0.0, 0.0, -1.0, 0.0, 0.0, 1.0, 0.0, 0.0, 1.0, 0.0, 0.0, 1.0, 0.0, 0.0, 1.0, 0.0, 0.0, -1.0, 0.0, 0.0, -1.0, 0.0, 0.0, -1.0, 0.0, 0.0, -1.0, 0.0, 0.0, -1.0, 0.0, 0.0, -1.0, 0.0, 0.0, -1.0, 0.0, 0.0, -1.0, 1.0, -7.885e-08, 0.0, 1.0, -7.885e-08, 0.0, 1.0, -7.885e-08, 0.0, 1.0, -7.885e-08, 0.0, 1.0, 0.0, 0.0, 1.0, 0.0, 0.0, 1.0, 0.0, 0.0, 1.0, 0.0, 0.0, -1.0, 0.0, 0.0, -1.0, 0.0, 0.0, -1.0, 0.0, 0.0, -1.0, 0.0, 0.0, 5.96e-08, 1.0, -1.49e-08, 5.96e-08, 1.0, -1.49e-08, 5.96e-08, 1.0, -1.49e-08, 5.96e-08, 1.0, -1.49e-08, 5.96e-08, 1.0, -1.49e-08, 5.96e-08, 1.0, -1.49e-08, 5.96e-08, 1.0, -1.49e-08, -1.192e-07, -1.0, 1.49e-08, -1.192e-07, -1.0, 1.49e-08, -1.192e-07, -1.0, 1.49e-08, -1.192e-07, -1.0, 1.49e-08, -1.192e-07, -1.0, 1.49e-08, -1.192e-07, -1.0, 1.49e-08, 0.0, 0.0, 1.0, 0.0, 0.0, 1.0, 0.0, 0.0, 1.0, 0.0, 0.0, 1.0, 3.119e-08, 0.0, 1.0, 3.119e-08, 0.0, 1.0, 3.119e-08, 0.0, 1.0, 3.119e-08, 0.0, 1.0, 3.119e-08, 0.0, 1.0, 3.119e-08, 0.0, 1.0, 3.119e-08, 0.0, 1.0, 3.119e-08, 0.0, 1.0, 3.119e-08, 0.0, 1.0, 3.119e-08, 0.0, 1.0, 3.119e-08, 0.0, 1.0, 3.119e-08, 0.0, 1.0, 3.119e-08, 0.0, 1.0, 0.0, 0.0, 1.0, 0.0, 0.0, 1.0, 0.0, 0.0, 1.0, 0.0, 0.0, 1.0, 0.0, 0.0, 1.0, 0.0, 0.0, 1.0, 0.0, 0.0, 1.0, 0.0, 0.0, 1.0, 0.0, 0.0, 1.0, 0.0, 0.0, 1.0, 0.0, 0.0, 1.0, 0.0, 0.0, 1.0, 0.0, 0.0, 1.0, 0.0, 0.0, 1.0, 0.0, 0.0, 1.0, 0.0, 0.0, 1.0, 0.0, 0.0, 1.0, 0.0, 0.0, 1.0, 0.0, 0.0, 1.0, 0.0, 0.0, 1.0, 0.0, 0.0, 1.0, 0.0, 0.0, 1.0, 0.0, 0.0, 1.0, 0.0, 0.0, 1.0, 0.0, 0.0, 1.0, 0.0, 0.0, 1.0, 0.0, 0.0, 1.0, 1.0, 0.0, 0.0, 1.0, 0.0, 0.0, 1.0, 0.0, 0.0, 1.0, 0.0, 0.0, 0.0, 0.0, 1.0, 0.0, 0.0, 1.0, 0.0, 0.0, 1.0, 0.0, 0.0, 1.0, 0.0, 0.0, 1.0, 0.0, 0.0, 1.0, 0.0, 0.0, 1.0, 0.0, 0.0, 1.0, 0.0, 0.0, 1.0, 0.0, 0.0, 1.0, 0.0, 0.0, 1.0, 0.0, 0.0, 1.0, 0.0, 0.0, 1.0, 0.0, 0.0, 1.0, 0.0, 0.0, 1.0, 0.0, 0.0, 1.0, -1.0, 0.0, 0.0, -1.0, 0.0, 0.0, -1.0, 0.0, 0.0, 0.0, 1.0, 0.0, 0.0, 1.0, 0.0, 0.0, 1.0, 0.0, 0.0, 1.0, 0.0, 0.0, 0.0, 1.0, 0.0, 0.0, 1.0, 0.0, 0.0, 1.0, 0.0, 0.0, 1.0, -1.0, 0.0, 0.0, -1.0, 0.0, 0.0, -1.0, 0.0, 0.0, -1.0, 0.0, 0.0, 0.0, -1.0, 0.0, 0.0, -1.0, 0.0, 0.0, -1.0, 0.0, 0.0, -1.0, 0.0, 1.0, 0.0, 0.0, 1.0, 0.0, 0.0, 1.0, 0.0, 0.0, 1.0, 0.0, 0.0, 0.0, 0.0, 1.0, 0.0, 0.0, 1.0, 0.0, 0.0, 1.0, 0.0, 0.0, 1.0, 0.0, -1.0, 0.0, 0.0, -1.0, 0.0, 0.0, -1.0, 0.0, 0.0, -1.0, 0.0, 0.0, 1.0, 0.0, 0.0, 1.0, 0.0, 0.0, 1.0, 0.0, 0.0, 1.0, 0.0, -1.0, 0.0, 0.0, -1.0, 0.0, 0.0, -1.0, 0.0, 0.0, -1.0, 0.0, 0.0, 0.0, 0.0, -1.0, 0.0, 0.0, -1.0, 0.0, 0.0, -1.0, 0.0, 0.0, -1.0, -1.0, 2.98e-08, 1.179e-08, -1.0, 2.98e-08, 1.179e-08, -1.0, 2.98e-08, 1.179e-08, -1.0, 2.98e-08, 1.179e-08, -1.0, 2.98e-08, 1.179e-08, -1.0, 2.98e-08, 1.179e-08, -1.0, 5.257e-08, 0.0, -1.0, 5.257e-08, 0.0, -1.0, 5.257e-08, 0.0, -1.0, 5.257e-08, 0.0, 0.0, 0.0, 1.0, 0.0, 0.0, 1.0, 0.0, 0.0, 1.0, 0.0, 0.0, 1.0, 1.0, 0.0, 0.0, 1.0, 0.0, 0.0, 1.0, 0.0, 0.0, 1.0, 0.0, 0.0, 0.0, 0.0, 1.0, 0.0, 0.0, 1.0, 0.0, 0.0, 1.0, 0.0, 0.0, 1.0, 0.0, 0.0, 1.0, 0.0, 0.0, 1.0, 0.0, 0.0, 1.0, -8.411e-07, -1.0, 0.0, -8.411e-07, -1.0, 0.0, -8.411e-07, -1.0, 0.0, -8.411e-07, -1.0, 0.0, 0.0, -1.0, 0.0, 0.0, -1.0, 0.0, 0.0, -1.0, 0.0, 0.0, -1.0, 0.0, 0.0, 0.0, 0.0, 0.0, 0.0, 0.0, 0.0, 0.0, 0.0, 0.0, 0.0, 0.0, 0.0, 0.0, 1.0, 0.0, 0.0, 1.0, 0.0, 0.0, 1.0, 0.0, 0.0, 1.0, 1.0, 0.0, 0.0, 1.0, 0.0, 0.0, 1.0, 0.0, 0.0, 1.0, 0.0, 0.0, 0.0, 0.0, 1.0, 0.0, 0.0, 1.0, 0.0, 0.0, 1.0, 0.0, 0.0, 1.0, 0.0, 0.0, 0.0, 0.0, 0.0, 0.0, 0.0, 0.0, 0.0, 0.0, 0.0, 0.0, 0.0, 0.0, 1.0, 0.0, 0.0, 1.0, 0.0, 0.0, 1.0, 0.0, 0.0, 1.0, 0.0, 0.0, 0.0, 0.0, 0.0, 0.0, 0.0, 0.0, 0.0, 0.0, 0.0, 0.0, -1.0, 8.701e-08, 0.0, -1.0, 8.701e-08, 0.0, -1.0, 8.701e-08, 0.0, -1.0, 8.701e-08, 0.0, 0.0, 0.0, -1.0, 0.0, 0.0, -1.0, 0.0, 0.0, -1.0, 0.0, 0.0, -1.0, 1.0, -8.701e-08, 0.0, 1.0, -8.701e-08, 0.0, 1.0, -8.701e-08, 0.0, 1.0, -8.701e-08, 0.0, 0.0, 0.0, 0.0, 0.0, 0.0, 0.0, 0.0, 0.0, 0.0, 0.0, 0.0, 0.0, 0.0, 0.0, 1.0, 0.0, 0.0, 1.0, 0.0, 0.0, 1.0, 0.0, 0.0, 1.0, 0.0, 0.0, 0.0, 0.0, 0.0, 0.0, 0.0, 0.0, 0.0, 0.0, 0.0, 0.0, 0.0, 0.0, 1.0, 0.0, 0.0, 1.0, 0.0, 0.0, 1.0, 0.0, 0.0, 1.0, -1.0, 0.0, 0.0, -1.0, 0.0, 0.0, -1.0, 0.0, 0.0, -1.0, 0.0, 0.0, 0.0, 0.0, 1.0, 0.0, 0.0, 1.0, 0.0, 0.0, 1.0, 0.0, 0.0, 1.0, 0.0, 0.0, 0.0, 0.0, 0.0, 0.0, 0.0, 0.0, 0.0, 0.0, 0.0, 0.0, 0.0, 0.0, 1.0, 0.0, 0.0, 1.0, 0.0, 0.0, 1.0, 0.0, 0.0, 1.0, 0.0, -1.0, 0.0, 0.0, -1.0, 0.0, 0.0, -1.0, 0.0, 0.0, -1.0, 0.0, 0.0, 0.0, 0.0, 0.0, 0.0, 0.0, 0.0, 0.0, 0.0, 0.0, 0.0, 0.0, 1.0, 4.205e-07, 0.0, 1.0, 4.205e-07, 0.0, 1.0, 4.205e-07, 0.0, 1.0, 4.205e-07, 0.0, 7.57e-07, -1.0, 0.0, 7.57e-07, -1.0, 0.0, 7.57e-07, -1.0, 0.0, 7.57e-07, -1.0, 0.0, -2.248e-07, -1.0, 0.0, -2.248e-07, -1.0, 0.0, -2.248e-07, -1.0, 0.0, -2.248e-07, -1.0, 0.0, 1.877e-07, 1.0, 0.0, 1.877e-07, 1.0, 0.0, 1.877e-07, 1.0, 0.0, 1.877e-07, 1.0, 0.0, 0.0, 0.0, 1.0, 0.0, 0.0, 1.0, 0.0, 0.0, 1.0, 0.0, 0.0, 1.0, 0.0, 0.0, 1.0, 0.0, 0.0, 1.0, 0.0, 0.0, 1.0, 0.0, 0.0, 1.0, 0.0, 0.0, -1.0, 0.0, 0.0, -1.0, 0.0, 0.0, -1.0, 0.0, 0.0, -1.0, 0.0, 0.0, 1.0, 0.0, 0.0, 1.0, 0.0, 0.0, 1.0, 0.0, 0.0, 1.0, 0.0, 0.0, 1.0, 0.0, 0.0, 1.0, 0.0, 0.0, 1.0, 0.0, 0.0, 1.0, 0.0, 0.0, 1.0, 0.0, 0.0, 1.0, 0.0, 0.0, 1.0, 0.0, 0.0, 1.0, 0.0, 0.0, 1.0, 0.0, 0.0, 1.0, 0.0, 0.0, 1.0, 0.0, 0.0, 1.0, 0.0, -1.0, 0.0, 0.0, -1.0, 0.0, 0.0, -1.0, 0.0, 0.0, -1.0, 0.0, 0.0, 1.0, 0.0, 0.0, 1.0, 0.0, 0.0, 1.0, 0.0, 0.0, 1.0, 0.0, 1.0, -3.357e-07, -5.588e-09, 1.0, -3.357e-07, -5.588e-09, 1.0, -3.357e-07, -5.588e-09, 1.0, -3.357e-07, -5.588e-09, 0.0, 1.0, 0.0, 0.0, 1.0, 0.0, 0.0, 1.0, 0.0, 0.0, 1.0, 0.0, 0.0, 1.0, 0.0, 1.941e-07, 1.0, 0.0, 1.941e-07, 1.0, 0.0, 1.941e-07, 1.0, 0.0, 1.941e-07, 1.0, 0.0, -1.262e-06, 1.0, 0.0, -1.262e-06, 1.0, 0.0, -1.262e-06, 1.0, 0.0, -1.262e-06, 1.0, 0.0, -2.248e-07, -1.0, 0.0, -2.248e-07, -1.0, 0.0, -2.248e-07, -1.0, 0.0, -2.248e-07, -1.0, 0.0, 0.0, 0.0, 1.0, 0.0, 0.0, 1.0, 0.0, 0.0, 1.0, 0.0, 0.0, 1.0, -1.0, 2.211e-07, 0.0, -1.0, 2.211e-07, 0.0, -1.0, 2.211e-07, 0.0, -1.0, 2.211e-07, 0.0, 0.0, -1.0, 0.0, 0.0, -1.0, 0.0, 0.0, -1.0, 0.0, 0.0, -1.0, 0.0, 0.0, 1.0, 0.0, 0.0, 1.0, 0.0, 0.0, 1.0, 0.0, 0.0, 1.0, 0.0, 0.0, 0.0, 1.0, 0.0, 0.0, 1.0, 0.0, 0.0, 1.0, 0.0, 0.0, 1.0, 0.0, 0.0, -1.0, 0.0, 0.0, -1.0, 0.0, 0.0, -1.0, 0.0, 0.0, -1.0, 0.0, 0.0, 1.0, 0.0, 0.0, 1.0, 0.0, 0.0, 1.0, 0.0, 0.0, 1.0, 0.0, 0.0, 1.0, 0.0, 0.0, 1.0, 0.0, 0.0, 1.0, 0.0, 0.0, 1.0, 1.0, 0.0, 0.0, 1.0, 0.0, 0.0, 1.0, 0.0, 0.0, 1.0, 0.0, 0.0, 1.0, 0.0, 0.0, 1.0, 0.0, 0.0, 1.0, 0.0, 0.0, 1.0, 0.0, 0.0, -1.0, 6.47e-08, 0.0, -1.0, 6.47e-08, 0.0, -1.0, 6.47e-08, 0.0, -1.0, 6.47e-08, 0.0, -1.192e-07, -1.0, -7.451e-09, -1.192e-07, -1.0, -7.451e-09, -1.192e-07, -1.0, -7.451e-09, -1.192e-07, -1.0, -7.451e-09, -1.192e-07, -1.0, -7.451e-09, -1.192e-07, -1.0, -7.451e-09, -1.192e-07, -1.0, -7.451e-09, 0.0, 1.0, 7.451e-08, 0.0, 1.0, 7.451e-08, 0.0, 1.0, 7.451e-08, 0.0, 1.0, 7.451e-08, 0.0, 1.0, 7.451e-08, 0.0, 1.0, 7.451e-08, 0.0, 0.0, 1.0, 0.0, 0.0, 1.0, 0.0, 0.0, 1.0, 0.0, 0.0, 1.0, 0.0, 0.0, -1.0, 0.0, 0.0, -1.0, 0.0, 0.0, -1.0, 0.0, 0.0, -1.0, 0.0, 0.0, -1.0, 0.0, 0.0, -1.0, 0.0, 0.0, -1.0, 0.0, 0.0, -1.0, 0.0, 0.0, -1.0, 0.0, 0.0, -1.0, 0.0, 0.0, -1.0, 0.0, 0.0, -1.0, 0.0, 0.0, -1.0, 0.0, 0.0, 1.0, 0.0, 0.0, 1.0, 0.0, 0.0, 1.0, 0.0, 0.0, 1.0, 0.0, 0.0, 1.0, 0.0, 0.0, 1.0, 0.0, 0.0, 1.0, 0.0, 0.0, 1.0, 0.0, 0.0, 1.0, 0.0, 0.0, 1.0, 0.0, 0.0, 1.0, 0.0, 0.0, 1.0, 0.0, 0.0, 1.0, 0.0, 0.0, 1.0, 0.0, 0.0, 1.0, 0.0, 0.0, 1.0, 0.0, 0.0, 1.0, 0.0, 0.0, 1.0, 0.0, 0.0, -1.0, 0.0, 0.0, -1.0, 0.0, 0.0, -1.0, 0.0, 0.0, -1.0, 0.0, 0.0, -1.0, 0.0, 0.0, 1.0, 0.0, 0.0, 1.0, 0.0, 0.0, 1.0, 0.0, 0.0, 1.0, 1.0, -1.143e-07, 0.0, 1.0, -1.143e-07, 0.0, 1.0, -1.143e-07, 0.0, 1.0, -1.143e-07, 0.0, 0.0, 0.0, 1.0, 0.0, 0.0, 1.0, 0.0, 0.0, 1.0, 0.0, 0.0, 1.0, 0.0, 0.0, 1.0, 0.0, 0.0, 1.0, 0.0, 0.0, 1.0, 0.0, 0.0, 1.0, 0.0, 0.0, 1.0, 0.0, 0.0, 1.0, 0.0, 0.0, 1.0, 0.0, 0.0, 1.0, 0.0, 0.0, 1.0, 0.0, 0.0, 1.0, 0.0, 0.0, 1.0, 0.0, 0.0, 1.0, -1.0, 0.0, 0.0, -1.0, 0.0, 0.0, -1.0, 0.0, 0.0, -2.804e-07, -1.0, 0.0, -2.804e-07, -1.0, 0.0, -2.804e-07, -1.0, 0.0, -2.804e-07, -1.0, 0.0, 1.344e-06, 0.0, -1.0, 1.344e-06, 0.0, -1.0, 1.344e-06, 0.0, -1.0, 1.344e-06, 0.0, -1.0, -1.0, 2.285e-07, 0.0, -1.0, 2.285e-07, 0.0, -1.0, 2.285e-07, 0.0, -1.0, 2.285e-07, 0.0, 2.804e-07, 1.0, 0.0, 2.804e-07, 1.0, 0.0, 2.804e-07, 1.0, 0.0, 2.804e-07, 1.0, 0.0, 1.0, -1.143e-07, 0.0, 1.0, -1.143e-07, 0.0, 1.0, -1.143e-07, 0.0, 1.0, -1.143e-07, 0.0, -1.344e-06, 0.0, -1.0, -1.344e-06, 0.0, -1.0, -1.344e-06, 0.0, -1.0, -1.344e-06, 0.0, -1.0, 0.0, 1.0, 0.0, 0.0, 1.0, 0.0, 0.0, 1.0, 0.0, 0.0, 1.0, 0.0, -2.804e-07, -1.0, 0.0, -2.804e-07, -1.0, 0.0, -2.804e-07, -1.0, 0.0, -2.804e-07, -1.0, 0.0, -1.0, 2.285e-07, 0.0, -1.0, 2.285e-07, 0.0, -1.0, 2.285e-07, 0.0, -1.0, 2.285e-07, 0.0, 0.0, 0.0, 1.0, 0.0, 0.0, 1.0, 0.0, 0.0, 1.0, 0.0, 0.0, 1.0, 0.0, 0.0, 1.0, 0.0, 0.0, 1.0, 0.0, 0.0, 1.0, 0.0, 0.0, 1.0, 0.0, 0.0, 1.0, 0.0, 0.0, 1.0, 0.0, 0.0, 1.0, 0.0, 0.0, 1.0, 0.0, 0.0, 1.0, 0.0, 0.0, 1.0, 0.0, 0.0, 1.0, 0.0, 0.0, 1.0, 0.0, 0.0, 1.0, 0.0, 0.0, 1.0, 0.0, 0.0, 1.0, 0.0, 0.0, 1.0, 0.0, 0.0, 1.0, 0.0, 0.0, 1.0, 0.0, 0.0, 1.0, 0.0, 0.0, 1.0, 0.0, 0.0, 1.0, 0.0, 0.0, 1.0, 0.0, 0.0, 1.0, 0.0, 0.0, 1.0, 0.0, 0.0, 1.0, 0.0, 0.0, 1.0, 0.0, 0.0, 1.0, 0.0, 0.0, 1.0, 0.0, 0.0, 1.0, 0.0, 0.0, 1.0, 0.0, 0.0, 1.0, 0.0, 0.0, 1.0, 0.0, 0.0, 1.0, 0.0, 0.0, 1.0, 0.0, 0.0, 1.0, 0.0, 0.0, 1.0, 0.0, 0.0, 1.0, 0.0, 0.0, 1.0, 0.0, 0.0, 1.0, 0.0, 0.0, 1.0, 0.0, 0.0, 1.0, 0.0, 0.0, 1.0, 0.0, 0.0, 1.0, 0.0, 0.0, 1.0, 0.0, 0.0, 1.0, 0.0, 0.0, 1.0, 0.0, 0.0, 1.0, 0.0, 0.0, 1.0, 0.0, 0.0, 1.0, 0.0, 0.0, 1.0, 0.0, 0.0, 1.0, 0.0, 0.0, 1.0, 0.0, 0.0, 1.0, 0.0, 0.0, 1.0, 0.0, 0.0, 1.0, 0.0, 0.0, 1.0, 0.0, 0.0, 1.0, 0.0, 0.0, 1.0, 0.0, 0.0, 1.0, 0.0, 0.0, 1.0, 0.0, 0.0, 1.0, 0.0, 0.0, 1.0, 0.0, 0.0, 1.0, 0.0, 0.0, 1.0, 0.0, 0.0, 1.0, 0.0, 0.0, 1.0, 0.0, 0.0, 1.0, 0.0, 0.0, 1.0, 0.0, 0.0, 1.0, 0.0, 0.0, 1.0, 0.0, 0.0, 1.0, 0.0, 0.0, 1.0, 0.0, 0.0, 1.0, 0.0, 0.0, 1.0, 0.0, 0.0, 1.0, 0.0, 0.0, 1.0, 0.0, 0.0, 1.0, 0.0, 0.0, 1.0, 0.0, 0.0, 1.0, 0.0, 0.0, 1.0, -1.0, -2.042e-07, 0.0, -1.0, -2.042e-07, 0.0, -1.0, -2.042e-07, 0.0, -1.0, -2.042e-07, 0.0, -1.514e-06, -1.0, 0.0, -1.514e-06, -1.0, 0.0, -1.514e-06, -1.0, 0.0, -1.514e-06, -1.0, 0.0, -7.57e-07, 1.0, 0.0, -7.57e-07, 1.0, 0.0, -7.57e-07, 1.0, 0.0, -7.57e-07, 1.0, 0.0, -1.0, -2.055e-07, 0.0, -1.0, -2.055e-07, 0.0, -1.0, -2.055e-07, 0.0, -1.0, -2.055e-07, 0.0, 1.0, -2.45e-07, 0.0, 1.0, -2.45e-07, 0.0, 1.0, -2.45e-07, 0.0, 1.0, -2.45e-07, 0.0, 1.0, 2.45e-07, 0.0, 1.0, 2.45e-07, 0.0, 1.0, 2.45e-07, 0.0, 1.0, 2.45e-07, 0.0, 1.514e-06, 1.0, 0.0, 1.514e-06, 1.0, 0.0, 1.514e-06, 1.0, 0.0, 1.514e-06, 1.0, 0.0, 0.0, -1.0, 0.0, 0.0, -1.0, 0.0, 0.0, -1.0, 0.0, 0.0, -1.0, 0.0, 0.0, 1.0, 0.0, 0.0, 1.0, 0.0, 0.0, 1.0, 0.0, 0.0, 1.0, 0.0, 1.0, 0.0, 0.0, 1.0, 0.0, 0.0, 1.0, 0.0, 0.0, 1.0, 0.0, 0.0, 0.0, 1.0, 0.0, 0.0, 1.0, 0.0, 0.0, 1.0, 0.0, 0.0, 1.0, 0.0, -1.0, 2.055e-07, 0.0, -1.0, 2.055e-07, 0.0, -1.0, 2.055e-07, 0.0, -1.0, 2.055e-07, 0.0, 0.0, -1.0, 0.0, 0.0, -1.0, 0.0, 0.0, -1.0, 0.0, 0.0, -1.0, 0.0, 1.0, 0.0, 0.0, 1.0, 0.0, 0.0, 1.0, 0.0, 0.0, 1.0, 0.0, 0.0, -1.0, 2.959e-08, 0.0, -1.0, 2.959e-08, 0.0, -1.0, 2.959e-08, 0.0, -1.0, 2.959e-08, 0.0, 1.0, -4.175e-07, 0.0, 1.0, -4.175e-07, 0.0, 1.0, -4.175e-07, 0.0, 1.0, -4.175e-07, 0.0, 1.0, -5.248e-08, 0.0, 1.0, -5.248e-08, 0.0, 1.0, -5.248e-08, 0.0, 1.0, -5.248e-08, 0.0, 1.0, 0.0, 0.0, 1.0, 0.0, 0.0, 1.0, 0.0, 0.0, 1.0, 0.0, 0.0, 0.0, 1.0, 0.0, 0.0, 1.0, 0.0, 0.0, 1.0, 0.0, 0.0, 1.0, 0.0, -7.57e-07, 1.0, 0.0, -7.57e-07, 1.0, 0.0, -7.57e-07, 1.0, 0.0, -7.57e-07, 1.0, 0.0, 0.0, 0.0, 0.0, 0.0, 0.0, 0.0, 0.0, 0.0, 0.0, 0.0, 0.0, 0.0, 0.0, -1.0, 0.0, 0.0, -1.0, 0.0, 0.0, -1.0, 0.0, 0.0, -1.0, 0.0, -1.0, -3.758e-07, 0.0, -1.0, -3.758e-07, 0.0, -1.0, -3.758e-07, 0.0, -1.0, -3.758e-07, 0.0, 1.0, 4.175e-07, 0.0, 1.0, 4.175e-07, 0.0, 1.0, 4.175e-07, 0.0, 1.0, 4.175e-07, 0.0, 1.0, 0.0, 0.0, 1.0, 0.0, 0.0, 1.0, 0.0, 0.0, 1.0, 0.0, 0.0, 1.0, 0.0, 0.0, 1.0, 0.0, 0.0, 1.0, 0.0, 0.0, 1.0, 0.0, 0.0, 1.514e-06, 1.0, 0.0, 1.514e-06, 1.0, 0.0, 1.514e-06, 1.0, 0.0, 1.514e-06, 1.0, 0.0, 0.0, -1.0, 0.0, 0.0, -1.0, 0.0, 0.0, -1.0, 0.0, 0.0, -1.0, 0.0, 7.57e-07, -1.0, 0.0, 7.57e-07, -1.0, 0.0, 7.57e-07, -1.0, 0.0, 7.57e-07, -1.0, 0.0, -1.0, 3.758e-07, 0.0, -1.0, 3.758e-07, 0.0, -1.0, 3.758e-07, 0.0, -1.0, 3.758e-07, 0.0, 0.0, 1.0, 0.0, 0.0, 1.0, 0.0, 0.0, 1.0, 0.0, 0.0, 1.0, 0.0, 0.0, 1.0, 0.0, 0.0, 1.0, 0.0, 0.0, 1.0, 0.0, 0.0, 1.0, 0.0, 0.0, 0.0, 1.0, 0.0, 0.0, 1.0, 0.0, 0.0, 1.0, 0.0, 0.0, 1.0, 0.0, 0.0, 1.0, 0.0, 0.0, 1.0, 0.0, 0.0, 1.0, 0.0, 0.0, 1.0, 0.0, 0.0, 0.0, 0.0, 0.0, 0.0, 0.0, 0.0, 0.0, 0.0, 0.0, 0.0, 0.0, 0.0, 1.0, 0.0, 0.0, 1.0, 0.0, 0.0, 1.0, 0.0, 0.0, 1.0, 0.0, 0.0, 1.0, 0.0, 0.0, 1.0, 0.0, 0.0, 1.0, 0.0, 0.0, 1.0, 0.0, 0.0, 1.0, 0.0, 0.0, 1.0, 0.0, 0.0, 1.0, 0.0, 0.0, 1.0, 0.0, 0.0, 1.0, 0.0, 0.0, 1.0, 0.0, 0.0, 1.0, 0.0, 0.0, 1.0, 1.0, 1.964e-08, 0.0, 1.0, 1.964e-08, 0.0, 1.0, 1.964e-08, 0.0, 1.0, 1.964e-08, 0.0, 1.0, -7.159e-08, 0.0, 1.0, -7.159e-08, 0.0, 1.0, -7.159e-08, 0.0, 1.0, -7.159e-08, 0.0, 0.0, 1.0, 0.0, 0.0, 1.0, 0.0, 0.0, 1.0, 0.0, 0.0, 1.0, 0.0])] * 3)])
me_plane = bpy.data.meshes.new('Plane')
me_plane.from_pydata([(-0.535, -0.535, 0.0), (0.535, -0.535, 0.0), (-0.535, 0.535, 0.0), (0.535, 0.535, 0.0)], [], [(0, 1, 3, 2)])
_uv = me_plane.uv_layers.new(name='UVMap')
_uv.uv.foreach_set('vector', [0.0, 0.0, 1.0, 0.0, 1.0, 1.0, 0.0, 1.0])
me_plane.materials.append(mat_material_002)
me_plane.use_remesh_fix_poles = True
me_plane.use_remesh_preserve_attributes = False
me_plane.update()

# ---- objects
ob_table = bpy.data.objects.new('Table', me_cube)
ob_light = bpy.data.objects.new('Light', light_light)
ob_camera = bpy.data.objects.new('Camera', cam_camera)
ob_plane = bpy.data.objects.new('Plane', me_plane)

# ---- transforms, parenting, visibility, modifiers, constraints
ob_table.location = (0.0, 0.0, -0.1)
ob_table.rotation_euler = (0.0, 0.0, 1.571)
ob_table.scale = (1.27, 0.635, 0.1)
ob_table.lock_rotations_4d = False
ob_table.empty_display_type = 'ARROWS'
ob_table.lineart.crease_threshold = 0.0
ob_light.location = (4.076, 1.005, 5.904)
ob_light.rotation_euler = (0.6503, 0.05522, 1.866)
ob_light.lock_rotations_4d = False
ob_light.empty_display_type = 'ARROWS'
ob_light.color = (0.0, 0.0, 0.0, 0.0)
ob_light.lineart.crease_threshold = 0.0
ob_camera.location = (7.359, -6.926, 4.958)
ob_camera.rotation_euler = (1.109, 0.0, 0.8149)
ob_camera.lock_rotations_4d = False
ob_camera.empty_display_type = 'ARROWS'
ob_camera.color = (0.0, 0.0, 0.0, 0.0)
ob_camera.display_type = 'WIRE'
ob_camera.lineart.crease_threshold = 0.0
ob_plane.location = (0.0, 0.0, 0.0)
ob_plane.scale = (1.0, -2.189, 1.0)

# ---- collection membership
col_collection.objects.link(ob_table)
col_collection.objects.link(ob_light)
col_collection.objects.link(ob_camera)
col_collection.objects.link(ob_plane)

# ---- scene / render settings (as saved in the file)
scene.camera = ob_camera
scene.frame_start = 1; scene.frame_end = 250; scene.frame_set(45)
scene.render.engine = 'BLENDER_EEVEE_NEXT'
scene.cycles.use_denoising = False
scene.cycles.samples = 128
scene.cycles.sampling_pattern = 'TABULATED_SOBOL'
scene.cycles.use_adaptive_sampling = False
scene.cycles.use_light_tree = False
scene.view_settings.view_transform = 'Filmic'
bpy.context.view_layer.update()
